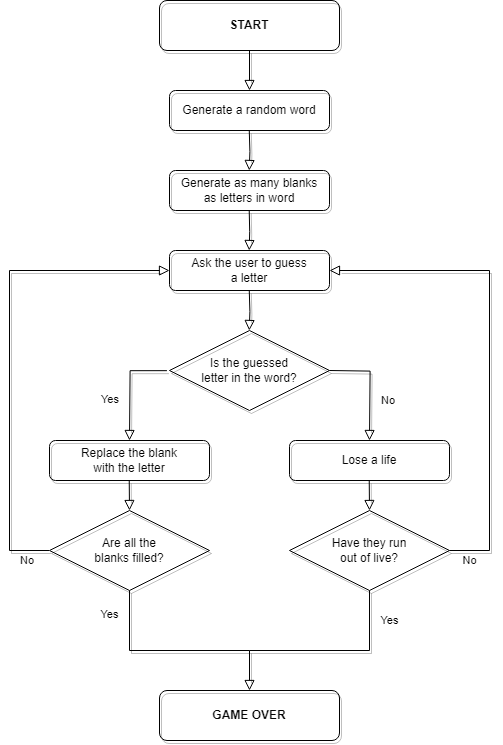

The diagram above was exported from draw.io. Its source (the exported page's mxGraphModel, read from the mxfile embedded in the PNG):
<mxGraphModel dx="2868" dy="1476" grid="1" gridSize="10" guides="1" tooltips="1" connect="1" arrows="1" fold="1" page="1" pageScale="1" pageWidth="827" pageHeight="1169" math="0" shadow="0">
  <root>
    <mxCell id="WIyWlLk6GJQsqaUBKTNV-0" />
    <mxCell id="WIyWlLk6GJQsqaUBKTNV-1" parent="WIyWlLk6GJQsqaUBKTNV-0" />
    <mxCell id="WIyWlLk6GJQsqaUBKTNV-2" value="" style="rounded=0;html=1;jettySize=auto;orthogonalLoop=1;fontSize=11;endArrow=block;endFill=0;endSize=8;strokeWidth=1;shadow=1;labelBackgroundColor=none;edgeStyle=orthogonalEdgeStyle;entryX=0.5;entryY=0;entryDx=0;entryDy=0;fillColor=none;fontColor=#050505;labelBorderColor=none;" parent="WIyWlLk6GJQsqaUBKTNV-1" source="WIyWlLk6GJQsqaUBKTNV-3" target="-v53oGunnSw757dh6QU4-0" edge="1">
      <mxGeometry relative="1" as="geometry">
        <mxPoint x="220" y="80" as="targetPoint" />
      </mxGeometry>
    </mxCell>
    <mxCell id="WIyWlLk6GJQsqaUBKTNV-3" value="START" style="rounded=1;whiteSpace=wrap;html=1;fontSize=12;glass=0;strokeWidth=1;shadow=1;fontStyle=1;fillColor=none;fontColor=#050505;labelBorderColor=none;" parent="WIyWlLk6GJQsqaUBKTNV-1" vertex="1">
      <mxGeometry x="270" width="180" height="50" as="geometry" />
    </mxCell>
    <mxCell id="-v53oGunnSw757dh6QU4-0" value="Generate a random word" style="rounded=1;whiteSpace=wrap;html=1;fontSize=12;glass=0;strokeWidth=1;shadow=1;fillColor=none;fontColor=#050505;labelBorderColor=none;" parent="WIyWlLk6GJQsqaUBKTNV-1" vertex="1">
      <mxGeometry x="280" y="90" width="160" height="40" as="geometry" />
    </mxCell>
    <mxCell id="-v53oGunnSw757dh6QU4-5" value="Generate as many blanks&lt;br&gt;as letters in word" style="rounded=1;whiteSpace=wrap;html=1;fontSize=12;glass=0;strokeWidth=1;shadow=1;fillColor=none;fontColor=#050505;labelBorderColor=none;" parent="WIyWlLk6GJQsqaUBKTNV-1" vertex="1">
      <mxGeometry x="280" y="170" width="160" height="40" as="geometry" />
    </mxCell>
    <mxCell id="-v53oGunnSw757dh6QU4-6" value="" style="rounded=0;html=1;jettySize=auto;orthogonalLoop=1;fontSize=11;endArrow=block;endFill=0;endSize=8;strokeWidth=1;shadow=1;labelBackgroundColor=none;edgeStyle=orthogonalEdgeStyle;fillColor=none;fontColor=#050505;labelBorderColor=none;" parent="WIyWlLk6GJQsqaUBKTNV-1" edge="1">
      <mxGeometry relative="1" as="geometry">
        <mxPoint x="359.77" y="130" as="sourcePoint" />
        <mxPoint x="359.77" y="170" as="targetPoint" />
      </mxGeometry>
    </mxCell>
    <mxCell id="-v53oGunnSw757dh6QU4-9" value="" style="rounded=0;html=1;jettySize=auto;orthogonalLoop=1;fontSize=11;endArrow=block;endFill=0;endSize=8;strokeWidth=1;shadow=1;labelBackgroundColor=none;edgeStyle=orthogonalEdgeStyle;fillColor=none;fontColor=#050505;labelBorderColor=none;" parent="WIyWlLk6GJQsqaUBKTNV-1" edge="1">
      <mxGeometry relative="1" as="geometry">
        <mxPoint x="359.72999999999996" y="210" as="sourcePoint" />
        <mxPoint x="359.72999999999996" y="250" as="targetPoint" />
      </mxGeometry>
    </mxCell>
    <mxCell id="-v53oGunnSw757dh6QU4-10" value="Ask the user to guess&lt;br&gt;a letter" style="rounded=1;whiteSpace=wrap;html=1;fontSize=12;glass=0;strokeWidth=1;shadow=1;fillColor=none;fontColor=#050505;labelBorderColor=none;" parent="WIyWlLk6GJQsqaUBKTNV-1" vertex="1">
      <mxGeometry x="280" y="250" width="160" height="40" as="geometry" />
    </mxCell>
    <mxCell id="-v53oGunnSw757dh6QU4-11" value="" style="rounded=0;html=1;jettySize=auto;orthogonalLoop=1;fontSize=11;endArrow=block;endFill=0;endSize=8;strokeWidth=1;shadow=1;labelBackgroundColor=none;edgeStyle=orthogonalEdgeStyle;fillColor=none;fontColor=#050505;labelBorderColor=none;" parent="WIyWlLk6GJQsqaUBKTNV-1" edge="1">
      <mxGeometry relative="1" as="geometry">
        <mxPoint x="359.77" y="290" as="sourcePoint" />
        <mxPoint x="359.77" y="330" as="targetPoint" />
      </mxGeometry>
    </mxCell>
    <mxCell id="-v53oGunnSw757dh6QU4-12" value="Is the guessed&lt;br&gt;letter in the word?" style="rhombus;align=center;verticalAlign=middle;html=1;labelBorderColor=none;whiteSpace=wrap;shadow=1;fillColor=none;fontColor=#050505;" parent="WIyWlLk6GJQsqaUBKTNV-1" vertex="1">
      <mxGeometry x="280" y="330" width="160" height="80" as="geometry" />
    </mxCell>
    <mxCell id="-v53oGunnSw757dh6QU4-13" value="No" style="rounded=0;html=1;jettySize=auto;orthogonalLoop=1;fontSize=11;endArrow=block;endFill=0;endSize=8;strokeWidth=1;shadow=1;labelBackgroundColor=none;edgeStyle=orthogonalEdgeStyle;align=left;fillColor=none;fontColor=#050505;labelBorderColor=none;" parent="WIyWlLk6GJQsqaUBKTNV-1" edge="1">
      <mxGeometry x="0.2715" y="10" relative="1" as="geometry">
        <mxPoint x="440" y="370" as="sourcePoint" />
        <mxPoint x="480" y="440" as="targetPoint" />
        <mxPoint as="offset" />
      </mxGeometry>
    </mxCell>
    <mxCell id="-v53oGunnSw757dh6QU4-18" value="Yes" style="rounded=0;html=1;jettySize=auto;orthogonalLoop=1;fontSize=11;endArrow=block;endFill=0;endSize=8;strokeWidth=1;shadow=1;labelBackgroundColor=none;edgeStyle=orthogonalEdgeStyle;align=left;exitX=-0.016;exitY=0.502;exitDx=0;exitDy=0;exitPerimeter=0;fillColor=none;fontColor=#050505;labelBorderColor=none;" parent="WIyWlLk6GJQsqaUBKTNV-1" source="-v53oGunnSw757dh6QU4-12" edge="1">
      <mxGeometry x="0.2538" y="-30" relative="1" as="geometry">
        <mxPoint x="200" y="370" as="sourcePoint" />
        <mxPoint x="240" y="440" as="targetPoint" />
        <mxPoint as="offset" />
      </mxGeometry>
    </mxCell>
    <mxCell id="-v53oGunnSw757dh6QU4-19" value="Lose a life" style="rounded=1;whiteSpace=wrap;html=1;fontSize=12;glass=0;strokeWidth=1;shadow=1;fillColor=none;fontColor=#050505;labelBorderColor=none;" parent="WIyWlLk6GJQsqaUBKTNV-1" vertex="1">
      <mxGeometry x="400" y="440" width="160" height="40" as="geometry" />
    </mxCell>
    <mxCell id="-v53oGunnSw757dh6QU4-20" value="Replace the blank&lt;br&gt;with the letter" style="rounded=1;whiteSpace=wrap;html=1;fontSize=12;glass=0;strokeWidth=1;shadow=1;fillColor=none;fontColor=#050505;labelBorderColor=none;" parent="WIyWlLk6GJQsqaUBKTNV-1" vertex="1">
      <mxGeometry x="160" y="440" width="160" height="40" as="geometry" />
    </mxCell>
    <mxCell id="-v53oGunnSw757dh6QU4-22" value="" style="rounded=0;html=1;jettySize=auto;orthogonalLoop=1;fontSize=11;endArrow=block;endFill=0;endSize=8;strokeWidth=1;shadow=1;labelBackgroundColor=none;edgeStyle=orthogonalEdgeStyle;fillColor=none;fontColor=#050505;labelBorderColor=none;" parent="WIyWlLk6GJQsqaUBKTNV-1" edge="1">
      <mxGeometry relative="1" as="geometry">
        <mxPoint x="479.74" y="480" as="sourcePoint" />
        <mxPoint x="480" y="510" as="targetPoint" />
      </mxGeometry>
    </mxCell>
    <mxCell id="-v53oGunnSw757dh6QU4-23" value="" style="rounded=0;html=1;jettySize=auto;orthogonalLoop=1;fontSize=11;endArrow=block;endFill=0;endSize=8;strokeWidth=1;shadow=1;labelBackgroundColor=none;edgeStyle=orthogonalEdgeStyle;fillColor=none;fontColor=#050505;labelBorderColor=none;" parent="WIyWlLk6GJQsqaUBKTNV-1" edge="1">
      <mxGeometry relative="1" as="geometry">
        <mxPoint x="239.73999999999998" y="480" as="sourcePoint" />
        <mxPoint x="240" y="510" as="targetPoint" />
      </mxGeometry>
    </mxCell>
    <mxCell id="-v53oGunnSw757dh6QU4-24" value="Have they run&lt;br&gt;out of live?" style="rhombus;align=center;verticalAlign=middle;html=1;labelBorderColor=none;whiteSpace=wrap;shadow=1;fillColor=none;fontColor=#050505;" parent="WIyWlLk6GJQsqaUBKTNV-1" vertex="1">
      <mxGeometry x="400" y="510" width="160" height="80" as="geometry" />
    </mxCell>
    <mxCell id="-v53oGunnSw757dh6QU4-25" value="Are all the&lt;br&gt;blanks filled?" style="rhombus;align=center;verticalAlign=middle;html=1;labelBorderColor=none;whiteSpace=wrap;shadow=1;fillColor=none;fontColor=#050505;" parent="WIyWlLk6GJQsqaUBKTNV-1" vertex="1">
      <mxGeometry x="160" y="510" width="160" height="80" as="geometry" />
    </mxCell>
    <mxCell id="-v53oGunnSw757dh6QU4-26" value="No" style="rounded=0;html=1;jettySize=auto;orthogonalLoop=1;fontSize=11;endArrow=block;endFill=0;endSize=8;strokeWidth=1;shadow=1;labelBackgroundColor=none;edgeStyle=orthogonalEdgeStyle;entryX=0;entryY=0.5;entryDx=0;entryDy=0;align=left;fillColor=none;fontColor=#050505;labelBorderColor=none;" parent="WIyWlLk6GJQsqaUBKTNV-1" edge="1">
      <mxGeometry x="-0.877" y="10" relative="1" as="geometry">
        <mxPoint x="159.49" y="550" as="sourcePoint" />
        <mxPoint x="279.99999999999994" y="270" as="targetPoint" />
        <Array as="points">
          <mxPoint x="120" y="550" />
          <mxPoint x="120" y="270" />
        </Array>
        <mxPoint as="offset" />
      </mxGeometry>
    </mxCell>
    <mxCell id="-v53oGunnSw757dh6QU4-28" value="No" style="rounded=0;html=1;jettySize=auto;orthogonalLoop=1;fontSize=11;endArrow=block;endFill=0;endSize=8;strokeWidth=1;shadow=1;labelBackgroundColor=none;edgeStyle=orthogonalEdgeStyle;entryX=1;entryY=0.5;entryDx=0;entryDy=0;fillColor=none;fontColor=#050505;labelBorderColor=none;" parent="WIyWlLk6GJQsqaUBKTNV-1" target="-v53oGunnSw757dh6QU4-10" edge="1">
      <mxGeometry x="-0.9167" y="-10" relative="1" as="geometry">
        <mxPoint x="560" y="550" as="sourcePoint" />
        <mxPoint x="680" y="280" as="targetPoint" />
        <Array as="points">
          <mxPoint x="600" y="550" />
          <mxPoint x="600" y="270" />
        </Array>
        <mxPoint as="offset" />
      </mxGeometry>
    </mxCell>
    <mxCell id="-v53oGunnSw757dh6QU4-29" value="Yes" style="rounded=0;html=1;jettySize=auto;orthogonalLoop=1;fontSize=11;endArrow=block;endFill=0;endSize=8;strokeWidth=1;shadow=1;labelBackgroundColor=none;edgeStyle=orthogonalEdgeStyle;exitX=0.5;exitY=1;exitDx=0;exitDy=0;fillColor=none;fontColor=#050505;labelBorderColor=none;" parent="WIyWlLk6GJQsqaUBKTNV-1" source="-v53oGunnSw757dh6QU4-25" edge="1">
      <mxGeometry x="-0.7818" y="-20" relative="1" as="geometry">
        <mxPoint x="190" y="650" as="sourcePoint" />
        <mxPoint x="360" y="690" as="targetPoint" />
        <Array as="points">
          <mxPoint x="240" y="650" />
          <mxPoint x="360" y="650" />
        </Array>
        <mxPoint as="offset" />
      </mxGeometry>
    </mxCell>
    <mxCell id="-v53oGunnSw757dh6QU4-34" value="Yes" style="endArrow=none;html=1;rounded=0;shadow=1;fillColor=none;fontColor=#050505;labelBorderColor=none;labelBackgroundColor=none;" parent="WIyWlLk6GJQsqaUBKTNV-1" edge="1">
      <mxGeometry y="-20" width="50" height="50" relative="1" as="geometry">
        <mxPoint x="480" y="650" as="sourcePoint" />
        <mxPoint x="480" y="590" as="targetPoint" />
        <mxPoint as="offset" />
      </mxGeometry>
    </mxCell>
    <mxCell id="-v53oGunnSw757dh6QU4-35" value="" style="endArrow=none;html=1;rounded=0;shadow=1;fillColor=none;fontColor=#050505;labelBorderColor=none;" parent="WIyWlLk6GJQsqaUBKTNV-1" edge="1">
      <mxGeometry width="50" height="50" relative="1" as="geometry">
        <mxPoint x="360" y="650" as="sourcePoint" />
        <mxPoint x="480" y="650" as="targetPoint" />
      </mxGeometry>
    </mxCell>
    <mxCell id="-v53oGunnSw757dh6QU4-36" value="GAME OVER" style="rounded=1;whiteSpace=wrap;html=1;fontSize=12;glass=0;strokeWidth=1;shadow=1;fontStyle=1;fillColor=none;fontColor=#050505;labelBorderColor=none;" parent="WIyWlLk6GJQsqaUBKTNV-1" vertex="1">
      <mxGeometry x="270" y="690" width="180" height="50" as="geometry" />
    </mxCell>
  </root>
</mxGraphModel>